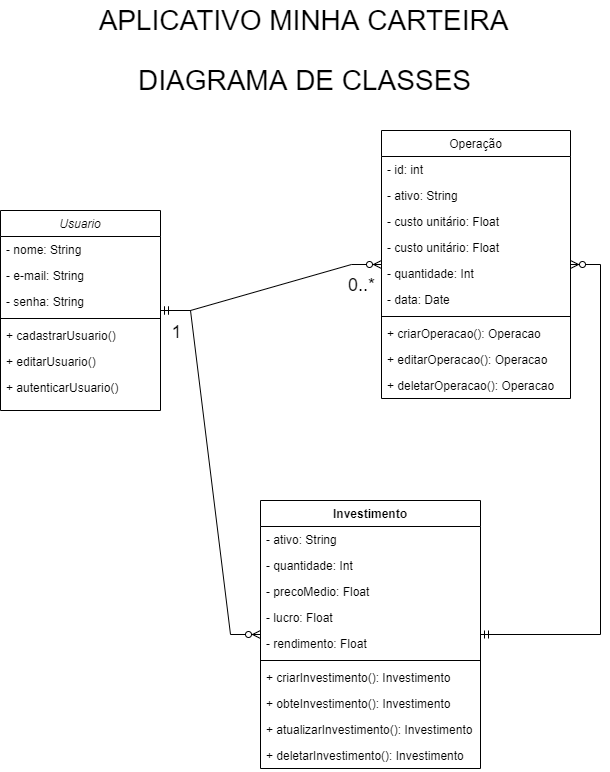

The diagram above was exported from draw.io. Its source (the exported page's mxGraphModel, read from the mxfile embedded in the PNG):
<mxGraphModel dx="1008" dy="543" grid="1" gridSize="10" guides="1" tooltips="1" connect="1" arrows="1" fold="1" page="1" pageScale="1" pageWidth="827" pageHeight="1169" math="0" shadow="0">
  <root>
    <mxCell id="WIyWlLk6GJQsqaUBKTNV-0" />
    <mxCell id="WIyWlLk6GJQsqaUBKTNV-1" parent="WIyWlLk6GJQsqaUBKTNV-0" />
    <mxCell id="zkfFHV4jXpPFQw0GAbJ--0" value="Usuario" style="swimlane;fontStyle=2;align=center;verticalAlign=top;childLayout=stackLayout;horizontal=1;startSize=26;horizontalStack=0;resizeParent=1;resizeLast=0;collapsible=1;marginBottom=0;rounded=0;shadow=0;strokeWidth=1;" parent="WIyWlLk6GJQsqaUBKTNV-1" vertex="1">
      <mxGeometry x="110" y="240" width="160" height="200" as="geometry">
        <mxRectangle x="220" y="120" width="160" height="26" as="alternateBounds" />
      </mxGeometry>
    </mxCell>
    <mxCell id="zkfFHV4jXpPFQw0GAbJ--1" value="- nome: String" style="text;align=left;verticalAlign=top;spacingLeft=4;spacingRight=4;overflow=hidden;rotatable=0;points=[[0,0.5],[1,0.5]];portConstraint=eastwest;" parent="zkfFHV4jXpPFQw0GAbJ--0" vertex="1">
      <mxGeometry y="26" width="160" height="26" as="geometry" />
    </mxCell>
    <mxCell id="zkfFHV4jXpPFQw0GAbJ--2" value="- e-mail: String" style="text;align=left;verticalAlign=top;spacingLeft=4;spacingRight=4;overflow=hidden;rotatable=0;points=[[0,0.5],[1,0.5]];portConstraint=eastwest;rounded=0;shadow=0;html=0;" parent="zkfFHV4jXpPFQw0GAbJ--0" vertex="1">
      <mxGeometry y="52" width="160" height="26" as="geometry" />
    </mxCell>
    <mxCell id="zkfFHV4jXpPFQw0GAbJ--3" value="- senha: String" style="text;align=left;verticalAlign=top;spacingLeft=4;spacingRight=4;overflow=hidden;rotatable=0;points=[[0,0.5],[1,0.5]];portConstraint=eastwest;rounded=0;shadow=0;html=0;" parent="zkfFHV4jXpPFQw0GAbJ--0" vertex="1">
      <mxGeometry y="78" width="160" height="26" as="geometry" />
    </mxCell>
    <mxCell id="zkfFHV4jXpPFQw0GAbJ--4" value="" style="line;html=1;strokeWidth=1;align=left;verticalAlign=middle;spacingTop=-1;spacingLeft=3;spacingRight=3;rotatable=0;labelPosition=right;points=[];portConstraint=eastwest;" parent="zkfFHV4jXpPFQw0GAbJ--0" vertex="1">
      <mxGeometry y="104" width="160" height="8" as="geometry" />
    </mxCell>
    <mxCell id="zkfFHV4jXpPFQw0GAbJ--5" value="+ cadastrarUsuario()" style="text;align=left;verticalAlign=top;spacingLeft=4;spacingRight=4;overflow=hidden;rotatable=0;points=[[0,0.5],[1,0.5]];portConstraint=eastwest;" parent="zkfFHV4jXpPFQw0GAbJ--0" vertex="1">
      <mxGeometry y="112" width="160" height="26" as="geometry" />
    </mxCell>
    <mxCell id="MERI0yRbWxu20LmWyzMf-66" value="+ editarUsuario()" style="text;align=left;verticalAlign=top;spacingLeft=4;spacingRight=4;overflow=hidden;rotatable=0;points=[[0,0.5],[1,0.5]];portConstraint=eastwest;" parent="zkfFHV4jXpPFQw0GAbJ--0" vertex="1">
      <mxGeometry y="138" width="160" height="26" as="geometry" />
    </mxCell>
    <mxCell id="xcKHHgP7hLrYkvKbLGGR-6" value="+ autenticarUsuario()" style="text;align=left;verticalAlign=top;spacingLeft=4;spacingRight=4;overflow=hidden;rotatable=0;points=[[0,0.5],[1,0.5]];portConstraint=eastwest;" parent="zkfFHV4jXpPFQw0GAbJ--0" vertex="1">
      <mxGeometry y="164" width="160" height="26" as="geometry" />
    </mxCell>
    <mxCell id="zkfFHV4jXpPFQw0GAbJ--17" value="Operação" style="swimlane;fontStyle=0;align=center;verticalAlign=top;childLayout=stackLayout;horizontal=1;startSize=26;horizontalStack=0;resizeParent=1;resizeLast=0;collapsible=1;marginBottom=0;rounded=0;shadow=0;strokeWidth=1;" parent="WIyWlLk6GJQsqaUBKTNV-1" vertex="1">
      <mxGeometry x="491" y="160" width="189" height="268" as="geometry">
        <mxRectangle x="530" y="120" width="160" height="26" as="alternateBounds" />
      </mxGeometry>
    </mxCell>
    <mxCell id="xcKHHgP7hLrYkvKbLGGR-7" value="- id: int" style="text;align=left;verticalAlign=top;spacingLeft=4;spacingRight=4;overflow=hidden;rotatable=0;points=[[0,0.5],[1,0.5]];portConstraint=eastwest;" parent="zkfFHV4jXpPFQw0GAbJ--17" vertex="1">
      <mxGeometry y="26" width="189" height="26" as="geometry" />
    </mxCell>
    <mxCell id="zkfFHV4jXpPFQw0GAbJ--18" value="- ativo: String" style="text;align=left;verticalAlign=top;spacingLeft=4;spacingRight=4;overflow=hidden;rotatable=0;points=[[0,0.5],[1,0.5]];portConstraint=eastwest;" parent="zkfFHV4jXpPFQw0GAbJ--17" vertex="1">
      <mxGeometry y="52" width="189" height="26" as="geometry" />
    </mxCell>
    <mxCell id="MERI0yRbWxu20LmWyzMf-78" value="- custo unitário: Float" style="text;align=left;verticalAlign=top;spacingLeft=4;spacingRight=4;overflow=hidden;rotatable=0;points=[[0,0.5],[1,0.5]];portConstraint=eastwest;rounded=0;shadow=0;html=0;" parent="zkfFHV4jXpPFQw0GAbJ--17" vertex="1">
      <mxGeometry y="78" width="189" height="26" as="geometry" />
    </mxCell>
    <mxCell id="zkfFHV4jXpPFQw0GAbJ--19" value="- custo unitário: Float" style="text;align=left;verticalAlign=top;spacingLeft=4;spacingRight=4;overflow=hidden;rotatable=0;points=[[0,0.5],[1,0.5]];portConstraint=eastwest;rounded=0;shadow=0;html=0;" parent="zkfFHV4jXpPFQw0GAbJ--17" vertex="1">
      <mxGeometry y="104" width="189" height="26" as="geometry" />
    </mxCell>
    <mxCell id="zkfFHV4jXpPFQw0GAbJ--20" value="- quantidade: Int" style="text;align=left;verticalAlign=top;spacingLeft=4;spacingRight=4;overflow=hidden;rotatable=0;points=[[0,0.5],[1,0.5]];portConstraint=eastwest;rounded=0;shadow=0;html=0;" parent="zkfFHV4jXpPFQw0GAbJ--17" vertex="1">
      <mxGeometry y="130" width="189" height="26" as="geometry" />
    </mxCell>
    <mxCell id="zkfFHV4jXpPFQw0GAbJ--21" value="- data: Date" style="text;align=left;verticalAlign=top;spacingLeft=4;spacingRight=4;overflow=hidden;rotatable=0;points=[[0,0.5],[1,0.5]];portConstraint=eastwest;rounded=0;shadow=0;html=0;" parent="zkfFHV4jXpPFQw0GAbJ--17" vertex="1">
      <mxGeometry y="156" width="189" height="26" as="geometry" />
    </mxCell>
    <mxCell id="zkfFHV4jXpPFQw0GAbJ--23" value="" style="line;html=1;strokeWidth=1;align=left;verticalAlign=middle;spacingTop=-1;spacingLeft=3;spacingRight=3;rotatable=0;labelPosition=right;points=[];portConstraint=eastwest;" parent="zkfFHV4jXpPFQw0GAbJ--17" vertex="1">
      <mxGeometry y="182" width="189" height="8" as="geometry" />
    </mxCell>
    <mxCell id="zkfFHV4jXpPFQw0GAbJ--24" value="+ criarOperacao(): Operacao" style="text;align=left;verticalAlign=top;spacingLeft=4;spacingRight=4;overflow=hidden;rotatable=0;points=[[0,0.5],[1,0.5]];portConstraint=eastwest;" parent="zkfFHV4jXpPFQw0GAbJ--17" vertex="1">
      <mxGeometry y="190" width="189" height="26" as="geometry" />
    </mxCell>
    <mxCell id="zkfFHV4jXpPFQw0GAbJ--25" value="+ editarOperacao(): Operacao" style="text;align=left;verticalAlign=top;spacingLeft=4;spacingRight=4;overflow=hidden;rotatable=0;points=[[0,0.5],[1,0.5]];portConstraint=eastwest;" parent="zkfFHV4jXpPFQw0GAbJ--17" vertex="1">
      <mxGeometry y="216" width="189" height="26" as="geometry" />
    </mxCell>
    <mxCell id="xcKHHgP7hLrYkvKbLGGR-8" value="+ deletarOperacao(): Operacao" style="text;align=left;verticalAlign=top;spacingLeft=4;spacingRight=4;overflow=hidden;rotatable=0;points=[[0,0.5],[1,0.5]];portConstraint=eastwest;" parent="zkfFHV4jXpPFQw0GAbJ--17" vertex="1">
      <mxGeometry y="242" width="189" height="26" as="geometry" />
    </mxCell>
    <mxCell id="MERI0yRbWxu20LmWyzMf-39" value="Investimento" style="swimlane;fontStyle=1;align=center;verticalAlign=top;childLayout=stackLayout;horizontal=1;startSize=26;horizontalStack=0;resizeParent=1;resizeParentMax=0;resizeLast=0;collapsible=1;marginBottom=0;" parent="WIyWlLk6GJQsqaUBKTNV-1" vertex="1">
      <mxGeometry x="370" y="530" width="220" height="268" as="geometry" />
    </mxCell>
    <mxCell id="MERI0yRbWxu20LmWyzMf-40" value="- ativo: String" style="text;strokeColor=none;fillColor=none;align=left;verticalAlign=top;spacingLeft=4;spacingRight=4;overflow=hidden;rotatable=0;points=[[0,0.5],[1,0.5]];portConstraint=eastwest;" parent="MERI0yRbWxu20LmWyzMf-39" vertex="1">
      <mxGeometry y="26" width="220" height="26" as="geometry" />
    </mxCell>
    <mxCell id="MERI0yRbWxu20LmWyzMf-61" value="- quantidade: Int" style="text;strokeColor=none;fillColor=none;align=left;verticalAlign=top;spacingLeft=4;spacingRight=4;overflow=hidden;rotatable=0;points=[[0,0.5],[1,0.5]];portConstraint=eastwest;" parent="MERI0yRbWxu20LmWyzMf-39" vertex="1">
      <mxGeometry y="52" width="220" height="26" as="geometry" />
    </mxCell>
    <mxCell id="MERI0yRbWxu20LmWyzMf-44" value="- precoMedio: Float" style="text;strokeColor=none;fillColor=none;align=left;verticalAlign=top;spacingLeft=4;spacingRight=4;overflow=hidden;rotatable=0;points=[[0,0.5],[1,0.5]];portConstraint=eastwest;" parent="MERI0yRbWxu20LmWyzMf-39" vertex="1">
      <mxGeometry y="78" width="220" height="26" as="geometry" />
    </mxCell>
    <mxCell id="MERI0yRbWxu20LmWyzMf-45" value="- lucro: Float" style="text;strokeColor=none;fillColor=none;align=left;verticalAlign=top;spacingLeft=4;spacingRight=4;overflow=hidden;rotatable=0;points=[[0,0.5],[1,0.5]];portConstraint=eastwest;" parent="MERI0yRbWxu20LmWyzMf-39" vertex="1">
      <mxGeometry y="104" width="220" height="26" as="geometry" />
    </mxCell>
    <mxCell id="MERI0yRbWxu20LmWyzMf-46" value="- rendimento: Float" style="text;strokeColor=none;fillColor=none;align=left;verticalAlign=top;spacingLeft=4;spacingRight=4;overflow=hidden;rotatable=0;points=[[0,0.5],[1,0.5]];portConstraint=eastwest;" parent="MERI0yRbWxu20LmWyzMf-39" vertex="1">
      <mxGeometry y="130" width="220" height="26" as="geometry" />
    </mxCell>
    <mxCell id="MERI0yRbWxu20LmWyzMf-41" value="" style="line;strokeWidth=1;fillColor=none;align=left;verticalAlign=middle;spacingTop=-1;spacingLeft=3;spacingRight=3;rotatable=0;labelPosition=right;points=[];portConstraint=eastwest;" parent="MERI0yRbWxu20LmWyzMf-39" vertex="1">
      <mxGeometry y="156" width="220" height="8" as="geometry" />
    </mxCell>
    <mxCell id="MERI0yRbWxu20LmWyzMf-42" value="+ criarInvestimento(): Investimento" style="text;strokeColor=none;fillColor=none;align=left;verticalAlign=top;spacingLeft=4;spacingRight=4;overflow=hidden;rotatable=0;points=[[0,0.5],[1,0.5]];portConstraint=eastwest;" parent="MERI0yRbWxu20LmWyzMf-39" vertex="1">
      <mxGeometry y="164" width="220" height="26" as="geometry" />
    </mxCell>
    <mxCell id="MERI0yRbWxu20LmWyzMf-47" value="+ obteInvestimento(): Investimento" style="text;strokeColor=none;fillColor=none;align=left;verticalAlign=top;spacingLeft=4;spacingRight=4;overflow=hidden;rotatable=0;points=[[0,0.5],[1,0.5]];portConstraint=eastwest;" parent="MERI0yRbWxu20LmWyzMf-39" vertex="1">
      <mxGeometry y="190" width="220" height="26" as="geometry" />
    </mxCell>
    <mxCell id="MERI0yRbWxu20LmWyzMf-48" value="+ atualizarInvestimento(): Investimento" style="text;strokeColor=none;fillColor=none;align=left;verticalAlign=top;spacingLeft=4;spacingRight=4;overflow=hidden;rotatable=0;points=[[0,0.5],[1,0.5]];portConstraint=eastwest;" parent="MERI0yRbWxu20LmWyzMf-39" vertex="1">
      <mxGeometry y="216" width="220" height="26" as="geometry" />
    </mxCell>
    <mxCell id="MERI0yRbWxu20LmWyzMf-50" value="+ deletarInvestimento(): Investimento" style="text;strokeColor=none;fillColor=none;align=left;verticalAlign=top;spacingLeft=4;spacingRight=4;overflow=hidden;rotatable=0;points=[[0,0.5],[1,0.5]];portConstraint=eastwest;" parent="MERI0yRbWxu20LmWyzMf-39" vertex="1">
      <mxGeometry y="242" width="220" height="26" as="geometry" />
    </mxCell>
    <mxCell id="MERI0yRbWxu20LmWyzMf-63" value="DIAGRAMA DE CLASSES" style="text;html=1;align=center;verticalAlign=middle;resizable=0;points=[];autosize=1;strokeColor=none;fillColor=none;fontSize=28;" parent="WIyWlLk6GJQsqaUBKTNV-1" vertex="1">
      <mxGeometry x="239" y="90" width="350" height="40" as="geometry" />
    </mxCell>
    <mxCell id="MERI0yRbWxu20LmWyzMf-64" value="APLICATIVO MINHA CARTEIRA" style="text;html=1;align=center;verticalAlign=middle;resizable=0;points=[];autosize=1;strokeColor=none;fillColor=none;fontSize=28;" parent="WIyWlLk6GJQsqaUBKTNV-1" vertex="1">
      <mxGeometry x="203" y="30" width="420" height="40" as="geometry" />
    </mxCell>
    <mxCell id="MERI0yRbWxu20LmWyzMf-75" value="0..*" style="edgeLabel;html=1;align=center;verticalAlign=middle;resizable=0;points=[];fontSize=18;" parent="WIyWlLk6GJQsqaUBKTNV-1" connectable="0" vertex="1">
      <mxGeometry x="340.99952380952374" y="420" as="geometry">
        <mxPoint x="130" y="-105" as="offset" />
      </mxGeometry>
    </mxCell>
    <mxCell id="MERI0yRbWxu20LmWyzMf-77" value="" style="edgeStyle=entityRelationEdgeStyle;fontSize=12;html=1;endArrow=ERzeroToMany;startArrow=ERmandOne;rounded=0;" parent="WIyWlLk6GJQsqaUBKTNV-1" source="MERI0yRbWxu20LmWyzMf-39" target="zkfFHV4jXpPFQw0GAbJ--17" edge="1">
      <mxGeometry width="100" height="100" relative="1" as="geometry">
        <mxPoint x="500" y="580" as="sourcePoint" />
        <mxPoint x="590" y="410" as="targetPoint" />
      </mxGeometry>
    </mxCell>
    <mxCell id="MERI0yRbWxu20LmWyzMf-69" value="" style="edgeStyle=entityRelationEdgeStyle;fontSize=12;html=1;endArrow=ERzeroToMany;startArrow=ERmandOne;rounded=0;" parent="WIyWlLk6GJQsqaUBKTNV-1" source="zkfFHV4jXpPFQw0GAbJ--0" target="zkfFHV4jXpPFQw0GAbJ--17" edge="1">
      <mxGeometry width="100" height="100" relative="1" as="geometry">
        <mxPoint x="331" y="340" as="sourcePoint" />
        <mxPoint x="431" y="240" as="targetPoint" />
      </mxGeometry>
    </mxCell>
    <mxCell id="MERI0yRbWxu20LmWyzMf-73" value="1" style="edgeLabel;html=1;align=center;verticalAlign=middle;resizable=0;points=[];fontSize=18;" parent="MERI0yRbWxu20LmWyzMf-69" connectable="0" vertex="1">
      <mxGeometry x="-0.7609" y="-1" relative="1" as="geometry">
        <mxPoint x="-12" y="21" as="offset" />
      </mxGeometry>
    </mxCell>
    <mxCell id="MERI0yRbWxu20LmWyzMf-84" value="" style="edgeStyle=entityRelationEdgeStyle;fontSize=12;html=1;endArrow=ERzeroToMany;startArrow=ERmandOne;rounded=0;" parent="WIyWlLk6GJQsqaUBKTNV-1" source="zkfFHV4jXpPFQw0GAbJ--0" target="MERI0yRbWxu20LmWyzMf-39" edge="1">
      <mxGeometry width="100" height="100" relative="1" as="geometry">
        <mxPoint x="420" y="400" as="sourcePoint" />
        <mxPoint x="520" y="300" as="targetPoint" />
      </mxGeometry>
    </mxCell>
  </root>
</mxGraphModel>